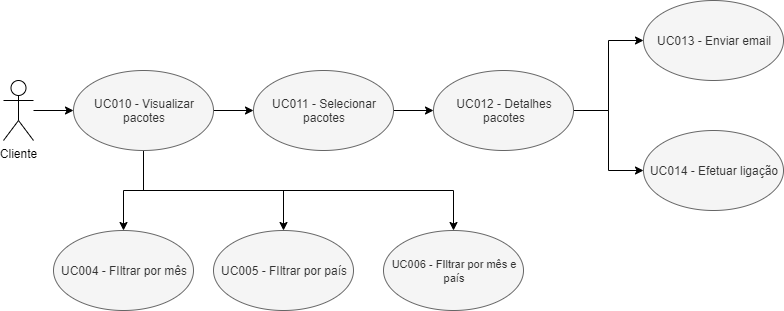

The diagram above was exported from draw.io. Its source (the exported page's mxGraphModel, read from the mxfile embedded in the PNG):
<mxGraphModel dx="1038" dy="580" grid="1" gridSize="10" guides="1" tooltips="1" connect="1" arrows="1" fold="1" page="1" pageScale="1" pageWidth="827" pageHeight="1169" math="0" shadow="0">
  <root>
    <mxCell id="xZc0q2OdbtHfLeM7dhFk-0" />
    <mxCell id="xZc0q2OdbtHfLeM7dhFk-1" parent="xZc0q2OdbtHfLeM7dhFk-0" />
    <mxCell id="LD_rpyFmEGRRMyd12ZOi-0" style="edgeStyle=orthogonalEdgeStyle;rounded=0;orthogonalLoop=1;jettySize=auto;html=1;entryX=0;entryY=0.5;entryDx=0;entryDy=0;" edge="1" parent="xZc0q2OdbtHfLeM7dhFk-1" source="LD_rpyFmEGRRMyd12ZOi-1" target="LD_rpyFmEGRRMyd12ZOi-3">
      <mxGeometry relative="1" as="geometry" />
    </mxCell>
    <mxCell id="LD_rpyFmEGRRMyd12ZOi-1" value="Cliente" style="shape=umlActor;verticalLabelPosition=bottom;labelBackgroundColor=#ffffff;verticalAlign=top;html=1;outlineConnect=0;" vertex="1" parent="xZc0q2OdbtHfLeM7dhFk-1">
      <mxGeometry x="10" y="250" width="30" height="60" as="geometry" />
    </mxCell>
    <mxCell id="LD_rpyFmEGRRMyd12ZOi-2" style="edgeStyle=orthogonalEdgeStyle;rounded=0;orthogonalLoop=1;jettySize=auto;html=1;entryX=0;entryY=0.5;entryDx=0;entryDy=0;" edge="1" parent="xZc0q2OdbtHfLeM7dhFk-1" source="LD_rpyFmEGRRMyd12ZOi-3" target="LD_rpyFmEGRRMyd12ZOi-5">
      <mxGeometry relative="1" as="geometry" />
    </mxCell>
    <mxCell id="LD_rpyFmEGRRMyd12ZOi-14" style="edgeStyle=orthogonalEdgeStyle;rounded=0;orthogonalLoop=1;jettySize=auto;html=1;entryX=0.5;entryY=0;entryDx=0;entryDy=0;" edge="1" parent="xZc0q2OdbtHfLeM7dhFk-1" source="LD_rpyFmEGRRMyd12ZOi-3" target="LD_rpyFmEGRRMyd12ZOi-11">
      <mxGeometry relative="1" as="geometry" />
    </mxCell>
    <mxCell id="LD_rpyFmEGRRMyd12ZOi-15" style="edgeStyle=orthogonalEdgeStyle;rounded=0;orthogonalLoop=1;jettySize=auto;html=1;entryX=0.5;entryY=0;entryDx=0;entryDy=0;" edge="1" parent="xZc0q2OdbtHfLeM7dhFk-1" source="LD_rpyFmEGRRMyd12ZOi-3" target="LD_rpyFmEGRRMyd12ZOi-12">
      <mxGeometry relative="1" as="geometry" />
    </mxCell>
    <mxCell id="LD_rpyFmEGRRMyd12ZOi-17" style="edgeStyle=orthogonalEdgeStyle;rounded=0;orthogonalLoop=1;jettySize=auto;html=1;entryX=0.5;entryY=0;entryDx=0;entryDy=0;" edge="1" parent="xZc0q2OdbtHfLeM7dhFk-1" source="LD_rpyFmEGRRMyd12ZOi-3" target="LD_rpyFmEGRRMyd12ZOi-13">
      <mxGeometry relative="1" as="geometry">
        <Array as="points">
          <mxPoint x="150" y="360" />
          <mxPoint x="460" y="360" />
        </Array>
      </mxGeometry>
    </mxCell>
    <mxCell id="LD_rpyFmEGRRMyd12ZOi-3" value="UC010 - Visualizar pacotes" style="ellipse;whiteSpace=wrap;html=1;fillColor=#f5f5f5;strokeColor=#666666;fontColor=#333333;" vertex="1" parent="xZc0q2OdbtHfLeM7dhFk-1">
      <mxGeometry x="80" y="240" width="140" height="80" as="geometry" />
    </mxCell>
    <mxCell id="LD_rpyFmEGRRMyd12ZOi-4" style="edgeStyle=orthogonalEdgeStyle;rounded=0;orthogonalLoop=1;jettySize=auto;html=1;entryX=0;entryY=0.5;entryDx=0;entryDy=0;" edge="1" parent="xZc0q2OdbtHfLeM7dhFk-1" source="LD_rpyFmEGRRMyd12ZOi-5" target="LD_rpyFmEGRRMyd12ZOi-8">
      <mxGeometry relative="1" as="geometry" />
    </mxCell>
    <mxCell id="LD_rpyFmEGRRMyd12ZOi-5" value="UC011 - Selecionar pacotes" style="ellipse;whiteSpace=wrap;html=1;fillColor=#f5f5f5;strokeColor=#666666;fontColor=#333333;" vertex="1" parent="xZc0q2OdbtHfLeM7dhFk-1">
      <mxGeometry x="260" y="240" width="140" height="80" as="geometry" />
    </mxCell>
    <mxCell id="LD_rpyFmEGRRMyd12ZOi-6" style="edgeStyle=orthogonalEdgeStyle;rounded=0;orthogonalLoop=1;jettySize=auto;html=1;entryX=0;entryY=0.5;entryDx=0;entryDy=0;" edge="1" parent="xZc0q2OdbtHfLeM7dhFk-1" source="LD_rpyFmEGRRMyd12ZOi-8" target="LD_rpyFmEGRRMyd12ZOi-10">
      <mxGeometry relative="1" as="geometry" />
    </mxCell>
    <mxCell id="LD_rpyFmEGRRMyd12ZOi-7" style="edgeStyle=orthogonalEdgeStyle;rounded=0;orthogonalLoop=1;jettySize=auto;html=1;entryX=0;entryY=0.5;entryDx=0;entryDy=0;" edge="1" parent="xZc0q2OdbtHfLeM7dhFk-1" source="LD_rpyFmEGRRMyd12ZOi-8" target="LD_rpyFmEGRRMyd12ZOi-9">
      <mxGeometry relative="1" as="geometry" />
    </mxCell>
    <mxCell id="LD_rpyFmEGRRMyd12ZOi-8" value="UC012 - Detalhes pacotes" style="ellipse;whiteSpace=wrap;html=1;fillColor=#f5f5f5;strokeColor=#666666;fontColor=#333333;" vertex="1" parent="xZc0q2OdbtHfLeM7dhFk-1">
      <mxGeometry x="440" y="240" width="140" height="80" as="geometry" />
    </mxCell>
    <mxCell id="LD_rpyFmEGRRMyd12ZOi-9" value="UC014 - Efetuar ligação" style="ellipse;whiteSpace=wrap;html=1;fillColor=#f5f5f5;strokeColor=#666666;fontColor=#333333;" vertex="1" parent="xZc0q2OdbtHfLeM7dhFk-1">
      <mxGeometry x="650" y="300" width="140" height="80" as="geometry" />
    </mxCell>
    <mxCell id="LD_rpyFmEGRRMyd12ZOi-10" value="UC013 - Enviar email" style="ellipse;whiteSpace=wrap;html=1;fillColor=#f5f5f5;strokeColor=#666666;fontColor=#333333;" vertex="1" parent="xZc0q2OdbtHfLeM7dhFk-1">
      <mxGeometry x="650" y="170" width="140" height="80" as="geometry" />
    </mxCell>
    <mxCell id="LD_rpyFmEGRRMyd12ZOi-11" value="UC004&amp;nbsp;- FIltrar por mês" style="ellipse;whiteSpace=wrap;html=1;fillColor=#f5f5f5;strokeColor=#666666;fontColor=#333333;" vertex="1" parent="xZc0q2OdbtHfLeM7dhFk-1">
      <mxGeometry x="60" y="400" width="140" height="80" as="geometry" />
    </mxCell>
    <mxCell id="LD_rpyFmEGRRMyd12ZOi-12" value="UC005 - FIltrar por país" style="ellipse;whiteSpace=wrap;html=1;fillColor=#f5f5f5;strokeColor=#666666;fontColor=#333333;" vertex="1" parent="xZc0q2OdbtHfLeM7dhFk-1">
      <mxGeometry x="220" y="400" width="140" height="80" as="geometry" />
    </mxCell>
    <mxCell id="LD_rpyFmEGRRMyd12ZOi-13" value="&lt;font style=&quot;font-size: 11px&quot;&gt;UC006 - FIltrar por mês e país&lt;/font&gt;" style="ellipse;whiteSpace=wrap;html=1;fillColor=#f5f5f5;strokeColor=#666666;fontColor=#333333;" vertex="1" parent="xZc0q2OdbtHfLeM7dhFk-1">
      <mxGeometry x="390" y="400" width="140" height="80" as="geometry" />
    </mxCell>
  </root>
</mxGraphModel>